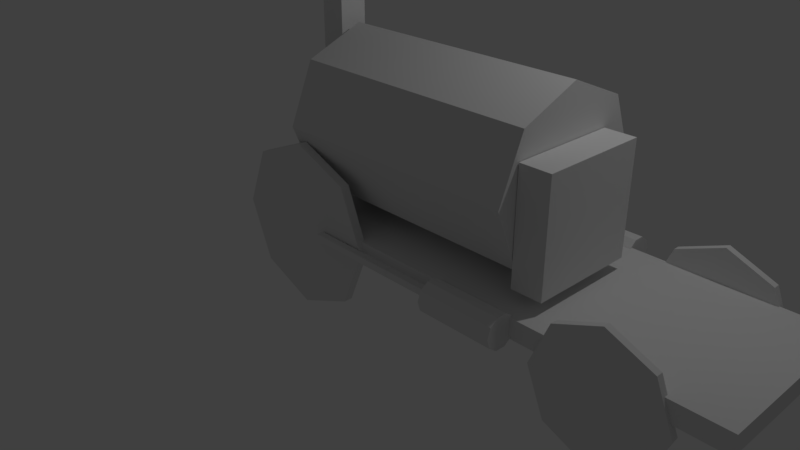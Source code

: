 # Source: simple_locomotive.blend  (saved by Blender 2.79.0; exported with 4.5.12 LTS)
import bpy
from mathutils import Matrix  # noqa: F401  (used for matrix-valued properties, if any)

bpy.ops.wm.read_factory_settings(use_empty=True)
scene = bpy.context.scene
scene.name = 'Scene'

# ---- collections
col_collection_1 = bpy.data.collections.new('Collection 1'); scene.collection.children.link(col_collection_1)

# ---- world
world_world = bpy.data.worlds.new('World'); scene.world = world_world
world_world.color = (0.05088, 0.05088, 0.05088)
world_world.use_sun_shadow = False
world_world.sun_shadow_jitter_overblur = 0.0
world_world.cycles.sampling_method = 'MANUAL'

# ---- cameras
cam_camera = bpy.data.cameras.new('Camera')
cam_camera.clip_end = 100.0
cam_camera.lens = 35.0
cam_camera.sensor_width = 32.0
cam_camera.sensor_height = 18.0
cam_camera.ortho_scale = 7.314
cam_camera.dof.focus_distance = 0.0
cam_camera.dof.aperture_fstop = 128.0

# ---- lights
light_lamp = bpy.data.lights.new('Lamp', 'POINT')
light_lamp.transmission_factor = 0.0
light_lamp.cutoff_distance = 30.0
light_lamp.energy = 100.0
light_lamp.shadow_buffer_clip_start = 1.001
light_lamp.shadow_soft_size = 0.1
light_lamp.shadow_maximum_resolution = 0.006
light_lamp.use_absolute_resolution = True

# ---- meshes
me_cylinder_002 = bpy.data.meshes.new('Cylinder.002')
me_cylinder_002.from_pydata([(0.0, 1.0, -1.0), (0.0, 1.0, 1.0), (0.5878, 0.809, -1.0), (0.5878, 0.809, 1.0), (0.9511, 0.309, -1.0), (0.9511, 0.309, 1.0), (0.9511, -0.309, -1.0), (0.9511, -0.309, 1.0), (0.5878, -0.809, -1.0), (0.5878, -0.809, 1.0), (-8.742e-08, -1.0, -1.0), (-8.742e-08, -1.0, 1.0), (-0.5878, -0.809, -1.0), (-0.5878, -0.809, 1.0), (-0.9511, -0.309, -1.0), (-0.9511, -0.309, 1.0), (-0.9511, 0.309, -1.0), (-0.9511, 0.309, 1.0), (-0.5878, 0.809, -1.0), (-0.5878, 0.809, 1.0)], [], [(0, 1, 3, 2), (2, 3, 5, 4), (4, 5, 7, 6), (6, 7, 9, 8), (8, 9, 11, 10), (10, 11, 13, 12), (12, 13, 15, 14), (14, 15, 17, 16), (3, 1, 19, 17, 15, 13, 11, 9, 7, 5), (16, 17, 19, 18), (18, 19, 1, 0), (0, 2, 4, 6, 8, 10, 12, 14, 16, 18)])
me_cylinder_002.use_remesh_preserve_volume = False
me_cylinder_002.use_remesh_preserve_attributes = False
me_cylinder_002.use_mirror_vertex_groups = False
me_cylinder_002.update()
me_cube_006 = bpy.data.meshes.new('Cube.006')
me_cube_006.from_pydata([(-1.0, -1.0, -1.0), (-1.0, -1.0, 1.0), (-1.0, 1.0, -1.0), (-1.0, 1.0, 1.0), (1.0, -1.0, -1.0), (1.0, -1.0, 1.0), (1.0, 1.0, -1.0), (1.0, 1.0, 1.0)], [], [(0, 1, 3, 2), (2, 3, 7, 6), (6, 7, 5, 4), (4, 5, 1, 0), (2, 6, 4, 0), (7, 3, 1, 5)])
me_cube_006.use_remesh_preserve_volume = False
me_cube_006.use_remesh_preserve_attributes = False
me_cube_006.use_mirror_vertex_groups = False
me_cube_006.update()
me_cube_005 = bpy.data.meshes.new('Cube.005')
me_cube_005.from_pydata([(-1.0, -1.0, -1.0), (-1.0, -1.0, 1.0), (-1.0, 1.0, -1.0), (-1.0, 1.0, 1.0), (1.0, -1.0, -1.0), (1.0, -1.0, 1.0), (1.0, 1.0, -1.0), (1.0, 1.0, 1.0)], [], [(0, 1, 3, 2), (2, 3, 7, 6), (6, 7, 5, 4), (4, 5, 1, 0), (2, 6, 4, 0), (7, 3, 1, 5)])
me_cube_005.use_remesh_preserve_volume = False
me_cube_005.use_remesh_preserve_attributes = False
me_cube_005.use_mirror_vertex_groups = False
me_cube_005.update()
me_cube_002 = bpy.data.meshes.new('Cube.002')
me_cube_002.from_pydata([(-1.0, -1.0, -1.0), (-1.0, -1.0, 1.0), (-1.0, 1.0, -1.0), (-1.0, 1.0, 1.0), (1.0, -1.0, -1.0), (1.0, -1.0, 1.0), (1.0, 1.0, -1.0), (1.0, 1.0, 1.0)], [], [(0, 1, 3, 2), (2, 3, 7, 6), (6, 7, 5, 4), (4, 5, 1, 0), (2, 6, 4, 0), (7, 3, 1, 5)])
me_cube_002.use_remesh_preserve_volume = False
me_cube_002.use_remesh_preserve_attributes = False
me_cube_002.use_mirror_vertex_groups = False
me_cube_002.update()
me_cube_001 = bpy.data.meshes.new('Cube.001')
me_cube_001.from_pydata([(-1.0, -1.0, -1.0), (-1.0, -1.0, 1.0), (-1.0, 1.0, -1.0), (-1.0, 1.0, 1.0), (1.0, -1.0, -1.0), (1.0, -1.0, 1.0), (1.0, 1.0, -1.0), (1.0, 1.0, 1.0)], [], [(0, 1, 3, 2), (2, 3, 7, 6), (6, 7, 5, 4), (4, 5, 1, 0), (2, 6, 4, 0), (7, 3, 1, 5)])
me_cube_001.use_remesh_preserve_volume = False
me_cube_001.use_remesh_preserve_attributes = False
me_cube_001.use_mirror_vertex_groups = False
me_cube_001.update()
me_cylinder = bpy.data.meshes.new('Cylinder')
me_cylinder.from_pydata([(0.0, 1.0, -1.0), (0.0, 1.0, 1.0), (0.5878, 0.809, -1.0), (0.5878, 0.809, 1.0), (0.9511, 0.309, -1.0), (0.9511, 0.309, 1.0), (0.9511, -0.309, -1.0), (0.9511, -0.309, 1.0), (0.5878, -0.809, -1.0), (0.5878, -0.809, 1.0), (-8.742e-08, -1.0, -1.0), (-8.742e-08, -1.0, 1.0), (-0.5878, -0.809, -1.0), (-0.5878, -0.809, 1.0), (-0.9511, -0.309, -1.0), (-0.9511, -0.309, 1.0), (-0.9511, 0.309, -1.0), (-0.9511, 0.309, 1.0), (-0.5878, 0.809, -1.0), (-0.5878, 0.809, 1.0)], [], [(0, 1, 3, 2), (2, 3, 5, 4), (4, 5, 7, 6), (6, 7, 9, 8), (8, 9, 11, 10), (10, 11, 13, 12), (12, 13, 15, 14), (14, 15, 17, 16), (3, 1, 19, 17, 15, 13, 11, 9, 7, 5), (16, 17, 19, 18), (18, 19, 1, 0), (0, 2, 4, 6, 8, 10, 12, 14, 16, 18)])
me_cylinder.use_remesh_preserve_volume = False
me_cylinder.use_remesh_preserve_attributes = False
me_cylinder.use_mirror_vertex_groups = False
me_cylinder.update()
me_cube = bpy.data.meshes.new('Cube')
me_cube.from_pydata([(-1.0, -1.0, -1.0), (-1.0, -1.0, 1.0), (-1.0, 1.0, -1.0), (-1.0, 1.0, 1.0), (1.0, -1.0, -1.0), (1.0, -1.0, 1.0), (1.0, 1.0, -1.0), (1.0, 1.0, 1.0)], [], [(0, 1, 3, 2), (2, 3, 7, 6), (6, 7, 5, 4), (4, 5, 1, 0), (2, 6, 4, 0), (7, 3, 1, 5)])
me_cube.use_remesh_preserve_volume = False
me_cube.use_remesh_preserve_attributes = False
me_cube.use_mirror_vertex_groups = False
me_cube.update()
me_plane_001 = bpy.data.meshes.new('Plane.001')
me_plane_001.from_pydata([(-1.0, -1.0, 0.0), (1.0, -1.0, 0.0), (-1.0, 1.0, 0.0), (1.0, 1.0, 0.0), (-1.0, -1.0, 0.3166), (1.0, -1.0, 0.3166), (-1.0, 1.0, 0.3166), (1.0, 1.0, 0.3166)], [], [(0, 2, 3, 1), (4, 5, 7, 6), (3, 2, 6, 7), (0, 1, 5, 4), (1, 3, 7, 5), (2, 0, 4, 6)])
me_plane_001.use_remesh_preserve_volume = False
me_plane_001.use_remesh_preserve_attributes = False
me_plane_001.use_mirror_vertex_groups = False
me_plane_001.update()
me_circle_006 = bpy.data.meshes.new('Circle.006')
me_circle_006.from_pydata([(0.0, 1.0, 0.0), (-0.7071, 0.7071, 0.0), (-1.0, -4.371e-08, 0.0), (-0.7071, -0.7071, 0.0), (8.742e-08, -1.0, 0.0), (0.7071, -0.7071, 0.0), (1.0, 1.192e-08, 0.0), (0.7071, 0.7071, 0.0), (0.0, 1.0, 0.1047), (-0.7071, 0.7071, 0.1047), (-1.0, -3.913e-08, 0.1047), (-0.7071, -0.7071, 0.1047), (8.742e-08, -1.0, 0.1047), (0.7071, -0.7071, 0.1047), (1.0, 1.65e-08, 0.1047), (0.7071, 0.7071, 0.1047)], [], [(1, 0, 7, 6, 5, 4, 3, 2), (9, 10, 11, 12, 13, 14, 15, 8), (7, 0, 8, 15), (5, 6, 14, 13), (3, 4, 12, 11), (1, 2, 10, 9), (6, 7, 15, 14), (4, 5, 13, 12), (2, 3, 11, 10), (0, 1, 9, 8)])
me_circle_006.use_remesh_preserve_volume = False
me_circle_006.use_remesh_preserve_attributes = False
me_circle_006.use_mirror_vertex_groups = False
me_circle_006.update()
me_circle_005 = bpy.data.meshes.new('Circle.005')
me_circle_005.from_pydata([(0.0, 1.0, 0.0), (-0.7071, 0.7071, 0.0), (-1.0, -4.371e-08, 0.0), (-0.7071, -0.7071, 0.0), (8.742e-08, -1.0, 0.0), (0.7071, -0.7071, 0.0), (1.0, 1.192e-08, 0.0), (0.7071, 0.7071, 0.0), (0.0, 1.0, 0.1047), (-0.7071, 0.7071, 0.1047), (-1.0, -3.913e-08, 0.1047), (-0.7071, -0.7071, 0.1047), (8.742e-08, -1.0, 0.1047), (0.7071, -0.7071, 0.1047), (1.0, 1.65e-08, 0.1047), (0.7071, 0.7071, 0.1047)], [], [(1, 0, 7, 6, 5, 4, 3, 2), (9, 10, 11, 12, 13, 14, 15, 8), (7, 0, 8, 15), (5, 6, 14, 13), (3, 4, 12, 11), (1, 2, 10, 9), (6, 7, 15, 14), (4, 5, 13, 12), (2, 3, 11, 10), (0, 1, 9, 8)])
me_circle_005.use_remesh_preserve_volume = False
me_circle_005.use_remesh_preserve_attributes = False
me_circle_005.use_mirror_vertex_groups = False
me_circle_005.update()
me_circle_004 = bpy.data.meshes.new('Circle.004')
me_circle_004.from_pydata([(0.0, 1.0, 0.0), (-0.7071, 0.7071, 0.0), (-1.0, -4.371e-08, 0.0), (-0.7071, -0.7071, 0.0), (8.742e-08, -1.0, 0.0), (0.7071, -0.7071, 0.0), (1.0, 1.192e-08, 0.0), (0.7071, 0.7071, 0.0), (0.0, 1.0, 0.1047), (-0.7071, 0.7071, 0.1047), (-1.0, -3.913e-08, 0.1047), (-0.7071, -0.7071, 0.1047), (8.742e-08, -1.0, 0.1047), (0.7071, -0.7071, 0.1047), (1.0, 1.65e-08, 0.1047), (0.7071, 0.7071, 0.1047)], [], [(1, 0, 7, 6, 5, 4, 3, 2), (9, 10, 11, 12, 13, 14, 15, 8), (7, 0, 8, 15), (5, 6, 14, 13), (3, 4, 12, 11), (1, 2, 10, 9), (6, 7, 15, 14), (4, 5, 13, 12), (2, 3, 11, 10), (0, 1, 9, 8)])
me_circle_004.use_remesh_preserve_volume = False
me_circle_004.use_remesh_preserve_attributes = False
me_circle_004.use_mirror_vertex_groups = False
me_circle_004.update()
me_circle_002 = bpy.data.meshes.new('Circle.002')
me_circle_002.from_pydata([(0.0, 1.0, 0.0), (-0.7071, 0.7071, 0.0), (-1.0, -4.371e-08, 0.0), (-0.7071, -0.7071, 0.0), (8.742e-08, -1.0, 0.0), (0.7071, -0.7071, 0.0), (1.0, 1.192e-08, 0.0), (0.7071, 0.7071, 0.0), (0.0, 1.0, 0.1047), (-0.7071, 0.7071, 0.1047), (-1.0, -3.913e-08, 0.1047), (-0.7071, -0.7071, 0.1047), (8.742e-08, -1.0, 0.1047), (0.7071, -0.7071, 0.1047), (1.0, 1.65e-08, 0.1047), (0.7071, 0.7071, 0.1047)], [], [(1, 0, 7, 6, 5, 4, 3, 2), (9, 10, 11, 12, 13, 14, 15, 8), (7, 0, 8, 15), (5, 6, 14, 13), (3, 4, 12, 11), (1, 2, 10, 9), (6, 7, 15, 14), (4, 5, 13, 12), (2, 3, 11, 10), (0, 1, 9, 8)])
me_circle_002.use_remesh_preserve_volume = False
me_circle_002.use_remesh_preserve_attributes = False
me_circle_002.use_mirror_vertex_groups = False
me_circle_002.update()
me_plane = bpy.data.meshes.new('Plane')
me_plane.from_pydata([(-1.0, -1.0, 0.0), (1.0, -1.0, 0.0), (-1.0, 1.0, 0.0), (1.0, 1.0, 0.0), (-1.0, -1.0, 0.2249), (1.0, -1.0, 0.2249), (-1.0, 1.0, 0.2249), (1.0, 1.0, 0.2249)], [], [(0, 2, 3, 1), (4, 5, 7, 6), (1, 3, 7, 5), (2, 0, 4, 6), (3, 2, 6, 7), (0, 1, 5, 4)])
me_plane.use_remesh_preserve_volume = False
me_plane.use_remesh_preserve_attributes = False
me_plane.use_mirror_vertex_groups = False
me_plane.update()
me_circle_001 = bpy.data.meshes.new('Circle.001')
me_circle_001.from_pydata([(0.0, 1.0, 0.0), (-0.7071, 0.7071, 0.0), (-1.0, -4.371e-08, 0.0), (-0.7071, -0.7071, 0.0), (8.742e-08, -1.0, 0.0), (0.7071, -0.7071, 0.0), (1.0, 1.192e-08, 0.0), (0.7071, 0.7071, 0.0), (2.265e-07, 1.0, 3.0), (-0.7071, 0.7071, 3.0), (-1.0, -4.371e-08, 3.0), (-0.7071, -0.7071, 3.0), (3.139e-07, -1.0, 3.0), (0.7071, -0.7071, 3.0), (1.0, 1.192e-08, 3.0), (0.7071, 0.7071, 3.0)], [], [(1, 0, 7, 6, 5, 4, 3, 2), (9, 10, 11, 12, 13, 14, 15, 8), (6, 7, 15, 14), (4, 5, 13, 12), (2, 3, 11, 10), (0, 1, 9, 8), (7, 0, 8, 15), (5, 6, 14, 13), (3, 4, 12, 11), (1, 2, 10, 9)])
me_circle_001.use_remesh_preserve_volume = False
me_circle_001.use_remesh_preserve_attributes = False
me_circle_001.use_mirror_vertex_groups = False
me_circle_001.update()

# ---- objects
ob_cylinder_001 = bpy.data.objects.new('Cylinder.001', me_cylinder_002)
ob_cube_004 = bpy.data.objects.new('Cube.004', me_cube_006)
ob_cube_003 = bpy.data.objects.new('Cube.003', me_cube_005)
ob_cube_002 = bpy.data.objects.new('Cube.002', me_cube_002)
ob_cube_001 = bpy.data.objects.new('Cube.001', me_cube_001)
ob_cylinder = bpy.data.objects.new('Cylinder', me_cylinder)
ob_cube = bpy.data.objects.new('Cube', me_cube)
ob_plane_001 = bpy.data.objects.new('Plane.001', me_plane_001)
ob_circle_004 = bpy.data.objects.new('Circle.004', me_circle_006)
ob_circle_003 = bpy.data.objects.new('Circle.003', me_circle_005)
ob_circle_002 = bpy.data.objects.new('Circle.002', me_circle_004)
ob_circle_001 = bpy.data.objects.new('Circle.001', me_circle_002)
ob_plane = bpy.data.objects.new('Plane', me_plane)
ob_circle = bpy.data.objects.new('Circle', me_circle_001)
ob_lamp = bpy.data.objects.new('Lamp', light_lamp)
ob_camera = bpy.data.objects.new('Camera', cam_camera)

# ---- transforms, parenting, visibility, modifiers, constraints
ob_cylinder_001.location = (2.747, 1.037, 0.877)
ob_cylinder_001.rotation_euler = (-0.0, 1.571, 0.0)
ob_cylinder_001.scale = (0.1905, 0.1905, 0.4515)
ob_cylinder_001.lineart.crease_threshold = 0.0
ob_cube_004.location = (2.081, 1.034, 0.8811)
ob_cube_004.scale = (0.4072, 0.04021, 0.04021)
ob_cube_004.lineart.crease_threshold = 0.0
ob_cube_003.location = (1.111, 1.034, 0.8811)
ob_cube_003.scale = (0.564, 0.04021, 0.04021)
ob_cube_003.lineart.crease_threshold = 0.0
ob_cube_002.location = (1.111, -1.196, 0.8811)
ob_cube_002.scale = (0.564, 0.04021, 0.04021)
ob_cube_002.lineart.crease_threshold = 0.0
ob_cube_001.location = (2.081, -1.196, 0.8811)
ob_cube_001.scale = (0.4072, 0.04021, 0.04021)
ob_cube_001.lineart.crease_threshold = 0.0
ob_cylinder.location = (2.747, -1.193, 0.877)
ob_cylinder.rotation_euler = (-0.0, 1.571, 0.0)
ob_cylinder.scale = (0.1905, 0.1905, 0.4515)
ob_cylinder.lineart.crease_threshold = 0.0
ob_cube.location = (3.189, -0.2081, 1.764)
ob_cube.scale = (0.1825, 0.6446, 0.6446)
ob_cube.lineart.crease_threshold = 0.0
ob_plane_001.location = (-0.4518, -0.05569, 3.361)
ob_plane_001.rotation_euler = (-0.0, 1.571, 0.0)
ob_plane_001.scale = (1.8, 0.1705, 1.0)
ob_plane_001.lineart.crease_threshold = 0.0
ob_circle_004.location = (4.212, -1.038, 0.6358)
ob_circle_004.rotation_euler = (1.571, -0.0, 0.0)
ob_circle_004.scale = (0.75, 0.75, 0.75)
ob_circle_004.lineart.crease_threshold = 0.0
ob_circle_003.location = (4.212, 0.9775, 0.6358)
ob_circle_003.rotation_euler = (1.571, -0.0, 0.0)
ob_circle_003.scale = (0.75, 0.75, 0.75)
ob_circle_003.lineart.crease_threshold = 0.0
ob_circle_002.location = (0.1672, 0.9775, 0.8584)
ob_circle_002.rotation_euler = (1.571, -0.0, 0.0)
ob_circle_002.lineart.crease_threshold = 0.0
ob_circle_001.location = (0.1672, -1.038, 0.8584)
ob_circle_001.rotation_euler = (1.571, -0.0, 0.0)
ob_circle_001.lineart.crease_threshold = 0.0
ob_plane.location = (2.445, -0.08272, 0.7614)
ob_plane.scale = (3.0, 1.0, 1.0)
ob_plane.lineart.crease_threshold = 0.0
ob_circle.location = (0.0, -0.09089, 2.0)
ob_circle.rotation_euler = (-0.0, 1.571, 0.0)
ob_circle.lineart.crease_threshold = 0.0
ob_lamp.location = (4.076, 1.005, 5.904)
ob_lamp.rotation_euler = (0.6503, 0.05522, 1.866)
ob_lamp.lock_rotations_4d = False
ob_lamp.empty_display_type = 'ARROWS'
ob_lamp.color = (0.0, 0.0, 0.0, 0.0)
ob_lamp.lineart.crease_threshold = 0.0
ob_camera.location = (7.481, -6.508, 5.344)
ob_camera.rotation_euler = (1.109, 0.0, 0.8149)
ob_camera.lock_rotations_4d = False
ob_camera.empty_display_type = 'ARROWS'
ob_camera.color = (0.0, 0.0, 0.0, 0.0)
ob_camera.display_type = 'WIRE'
ob_camera.lineart.crease_threshold = 0.0

# ---- collection membership
col_collection_1.objects.link(ob_cylinder_001)
col_collection_1.objects.link(ob_cube_004)
col_collection_1.objects.link(ob_cube_003)
col_collection_1.objects.link(ob_cube_002)
col_collection_1.objects.link(ob_cube_001)
col_collection_1.objects.link(ob_cylinder)
col_collection_1.objects.link(ob_cube)
col_collection_1.objects.link(ob_plane_001)
col_collection_1.objects.link(ob_circle_004)
col_collection_1.objects.link(ob_circle_003)
col_collection_1.objects.link(ob_circle_002)
col_collection_1.objects.link(ob_circle_001)
col_collection_1.objects.link(ob_plane)
col_collection_1.objects.link(ob_circle)
col_collection_1.objects.link(ob_lamp)
col_collection_1.objects.link(ob_camera)

# ---- scene / render settings (as saved in the file)
scene.camera = ob_camera
scene.frame_start = 1; scene.frame_end = 250; scene.frame_set(1)
scene.render.engine = 'BLENDER_EEVEE_NEXT'
scene.render.resolution_percentage = 50
scene.render.dither_intensity = 0.0
scene.cycles.use_denoising = False
scene.cycles.samples = 128
scene.cycles.sampling_pattern = 'TABULATED_SOBOL'
scene.cycles.use_adaptive_sampling = False
scene.cycles.use_light_tree = False
scene.cycles.blur_glossy = 0.0
scene.cycles.sample_clamp_indirect = 0.0
scene.view_settings.view_transform = 'Standard'
bpy.context.view_layer.update()
